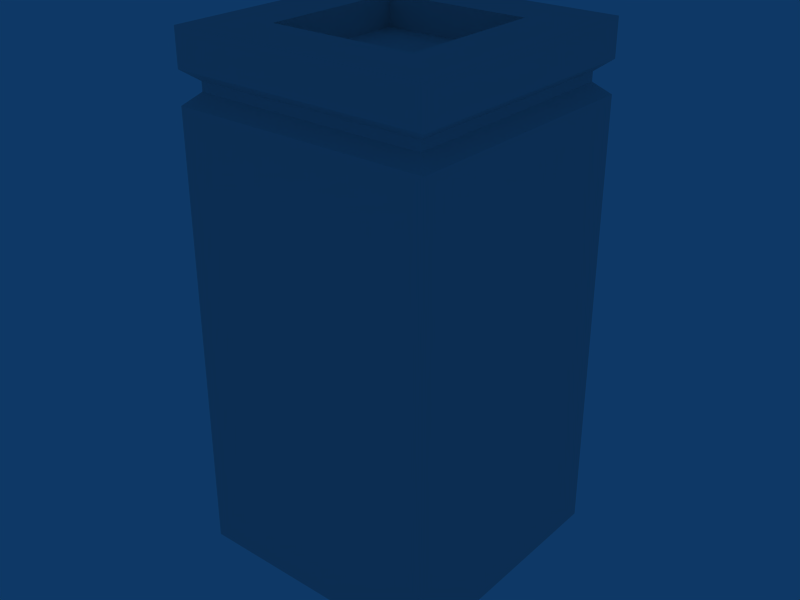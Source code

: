 # Source: p1011.blend  (saved by Blender 2.48.1; exported with 4.5.12 LTS)
import bpy
from mathutils import Matrix  # noqa: F401  (used for matrix-valued properties, if any)

bpy.ops.wm.read_factory_settings(use_empty=True)
scene = bpy.context.scene
scene.name = 'Scene'

# ---- collections
col_collection_1 = bpy.data.collections.new('Collection 1'); scene.collection.children.link(col_collection_1)

# ---- world
world_world = bpy.data.worlds.new('World'); scene.world = world_world
world_world.color = (0.05656, 0.2208, 0.4)
world_world.use_sun_shadow = False
world_world.sun_shadow_jitter_overblur = 0.0
world_world.cycles.sampling_method = 'MANUAL'
world_world.cycles.sample_map_resolution = 256

# ---- meshes
me_cube = bpy.data.meshes.new('Cube')
me_cube.from_pydata([(0.01, 0.01, -1.01), (0.01, -0.01, -1.01), (-0.01, -0.01, -1.01), (-0.01, 0.01, -1.01), (0.01, 0.01, -0.9701), (0.01, -0.01, -0.9701), (-0.01, -0.01, -0.9701), (-0.01, 0.01, -0.9701), (0.01, -0.01, -0.9753), (0.01, 0.01, -0.9753), (-0.01, -0.01, -0.9753), (-0.01, 0.01, -0.9753), (0.01, -0.01, -0.9909), (0.01, -0.01, -0.9729), (0.01, 0.01, -0.9909), (0.01, 0.01, -0.9729), (-0.01, -0.01, -0.9909), (-0.01, -0.01, -0.9729), (-0.01, 0.01, -0.9909), (-0.01, 0.01, -0.9729), (0.009, -0.009, -0.9744), (0.009, -0.009, -0.9737), (0.009, 0.009, -0.9744), (0.009, 0.009, -0.9737), (-0.009, -0.009, -0.9744), (-0.009, -0.009, -0.9737), (-0.009, 0.009, -0.9744), (-0.009, 0.009, -0.9737), (0.01, 0.003333, -0.9701), (0.01, -0.003333, -0.9701), (0.003333, -0.01, -0.9701), (-0.003333, -0.01, -0.9701), (-0.01, -0.003333, -0.9701), (-0.01, 0.003333, -0.9701), (0.003333, 0.01, -0.9701), (-0.003333, 0.01, -0.9701), (0.005667, 0.005667, -0.9701), (-0.005667, 0.005667, -0.9701), (0.005667, -0.005667, -0.9701), (-0.005667, -0.005667, -0.9701), (0.005667, 0.005667, -0.9724), (0.005667, -0.005667, -0.9724), (-0.005667, -0.005667, -0.9724), (-0.005667, 0.005667, -0.9724)], [], [(0, 1, 2, 3), (0, 14, 12, 1), (14, 9, 8, 12), (1, 12, 16, 2), (12, 8, 10, 16), (2, 16, 18, 3), (16, 10, 11, 18), (9, 14, 18, 11), (14, 0, 3, 18), (9, 22, 20, 8), (22, 23, 21, 20), (23, 15, 13, 21), (8, 20, 24, 10), (20, 21, 25, 24), (21, 13, 17, 25), (10, 24, 26, 11), (24, 25, 27, 26), (25, 17, 19, 27), (15, 23, 27, 19), (23, 22, 26, 27), (22, 9, 11, 26), (35, 7, 33, 37), (34, 35, 37, 36), (4, 34, 36, 28), (37, 33, 32, 39), (28, 36, 38, 29), (39, 32, 6, 31), (38, 39, 31, 30), (29, 38, 30, 5), (28, 29, 13, 15), (4, 28, 15), (29, 5, 13), (30, 31, 17, 13), (5, 30, 13), (31, 6, 17), (32, 33, 19, 17), (6, 32, 17), (33, 7, 19), (35, 34, 15, 19), (7, 35, 19), (34, 4, 15), (38, 36, 40, 41), (39, 38, 41, 42), (37, 39, 42, 43), (36, 37, 43, 40), (40, 43, 42, 41)])
_uv = me_cube.uv_layers.new(name='UVTex')
_uv.uv.foreach_set('vector', [0.0075, 0.9925, 0.0075, 0.5075, 0.4925, 0.5075, 0.4925, 0.9925, 0.005, 0.995, 0.005, 0.505, 0.495, 0.505, 0.495, 0.995, 0.005, 0.995, 0.005, 0.505, 0.495, 0.505, 0.495, 0.995, 0.005, 0.995, 0.005, 0.505, 0.495, 0.505, 0.495, 0.995, 0.005, 0.995, 0.005, 0.505, 0.495, 0.505, 0.495, 0.995, 0.005, 0.995, 0.005, 0.505, 0.495, 0.505, 0.495, 0.995, 0.005, 0.995, 0.005, 0.505, 0.495, 0.505, 0.495, 0.995, 0.495, 0.505, 0.495, 0.995, 0.005, 0.995, 0.005, 0.505, 0.495, 0.505, 0.495, 0.995, 0.005, 0.995, 0.005, 0.505, 0.0075, 0.8651, 0.03175, 0.8854, 0.4682, 0.8854, 0.4925, 0.8651, 0.02909, 0.4761, 0.02909, 0.4941, 0.4791, 0.4941, 0.4791, 0.4761, 0.03175, 0.9029, 0.0075, 0.9232, 0.4925, 0.9232, 0.4682, 0.9029, 0.4925, 0.8651, 0.4682, 0.8854, 0.03175, 0.8854, 0.0075, 0.8651, 0.4791, 0.4761, 0.4791, 0.4941, 0.02909, 0.4941, 0.02909, 0.4761, 0.4682, 0.9029, 0.4925, 0.9232, 0.0075, 0.9232, 0.03175, 0.9029, 0.4925, 0.8651, 0.4682, 0.8854, 0.03175, 0.8854, 0.0075, 0.8651, 0.4791, 0.4761, 0.4791, 0.4941, 0.02909, 0.4941, 0.02909, 0.4761, 0.4682, 0.9029, 0.4925, 0.9232, 0.0075, 0.9232, 0.03175, 0.9029, 0.4925, 0.9232, 0.4682, 0.9029, 0.03175, 0.9029, 0.0075, 0.9232, 0.4791, 0.4941, 0.4791, 0.4761, 0.02909, 0.4761, 0.02909, 0.4941, 0.4682, 0.8854, 0.4925, 0.8651, 0.0075, 0.8651, 0.03175, 0.8854, 0.1692, 0.9925, 0.0075, 0.9925, 0.0075, 0.8308, 0.1126, 0.8874, 0.3308, 0.9925, 0.1692, 0.9925, 0.1126, 0.8874, 0.3874, 0.8874, 0.4925, 0.9925, 0.3308, 0.9925, 0.3874, 0.8874, 0.4925, 0.8308, 0.1126, 0.8874, 0.0075, 0.8308, 0.0075, 0.6692, 0.1126, 0.6126, 0.4925, 0.8308, 0.3874, 0.8874, 0.3874, 0.6126, 0.4925, 0.6692, 0.1126, 0.6126, 0.0075, 0.6692, 0.0075, 0.5075, 0.1692, 0.5075, 0.3874, 0.6126, 0.1126, 0.6126, 0.1692, 0.5075, 0.3308, 0.5075, 0.4925, 0.6692, 0.3874, 0.6126, 0.3308, 0.5075, 0.4925, 0.5075, 0.1692, 0.9925, 0.3308, 0.9925, 0.4925, 0.9232, 0.0075, 0.9232, 0.0075, 0.9925, 0.1692, 0.9925, 0.0075, 0.9232, 0.3308, 0.9925, 0.4925, 0.9925, 0.4925, 0.9232, 0.3308, 0.9925, 0.1692, 0.9925, 0.0075, 0.9232, 0.4925, 0.9232, 0.4925, 0.9925, 0.3308, 0.9925, 0.4925, 0.9232, 0.1692, 0.9925, 0.0075, 0.9925, 0.0075, 0.9232, 0.3308, 0.9925, 0.1692, 0.9925, 0.0075, 0.9232, 0.4925, 0.9232, 0.4925, 0.9925, 0.3308, 0.9925, 0.4925, 0.9232, 0.1692, 0.9925, 0.0075, 0.9925, 0.0075, 0.9232, 0.1692, 0.9925, 0.3308, 0.9925, 0.4925, 0.9232, 0.0075, 0.9232, 0.0075, 0.9925, 0.1692, 0.9925, 0.0075, 0.9232, 0.3308, 0.9925, 0.4925, 0.9925, 0.4925, 0.9232, 0.4437, 0.7994, 0.07556, 0.7994, 0.07556, 0.7238, 0.4437, 0.7238, 0.03041, 0.8229, 0.4292, 0.8229, 0.4292, 0.741, 0.03041, 0.741, 0.07556, 0.7994, 0.4437, 0.7994, 0.4437, 0.7238, 0.07556, 0.7238, 0.4292, 0.8229, 0.03041, 0.8229, 0.03041, 0.741, 0.4292, 0.741, 0.1217, 0.3839, 0.1217, 0.1273, 0.3783, 0.1273, 0.3783, 0.3839])
me_cube.use_remesh_preserve_volume = False
me_cube.use_remesh_preserve_attributes = False
me_cube.use_mirror_vertex_groups = False
me_cube.update()

# ---- objects
ob_cube = bpy.data.objects.new('Cube', me_cube)

# ---- transforms, parenting, visibility, modifiers, constraints
ob_cube.location = (0.0, 0.0, 101.0)
ob_cube.scale = (100.0, 100.0, 100.0)
ob_cube.lock_rotations_4d = False
ob_cube.empty_display_type = 'ARROWS'
ob_cube.lineart.crease_threshold = 0.0

# ---- collection membership
col_collection_1.objects.link(ob_cube)

# ---- scene / render settings (as saved in the file)
scene.frame_start = 1; scene.frame_end = 250; scene.frame_set(1)
scene.render.engine = 'BLENDER_EEVEE_NEXT'
scene.render.image_settings.file_format = 'JPEG'
scene.render.image_settings.color_mode = 'RGB'
scene.render.image_settings.compression = 90
scene.render.resolution_x = 800
scene.render.resolution_y = 600
scene.render.pixel_aspect_x = 100.0
scene.render.pixel_aspect_y = 100.0
scene.render.fps = 25
scene.render.dither_intensity = 0.0
scene.render.use_compositing = False
scene.render.use_sequencer = False
scene.render.bake_margin = 2
scene.render.bake_bias = 0.0
scene.render.use_stamp_time = False
scene.render.use_stamp_date = False
scene.render.use_stamp_frame = False
scene.render.use_stamp_camera = False
scene.render.use_stamp_scene = False
scene.render.use_stamp_filename = False
scene.render.use_stamp_render_time = False
scene.render.stamp_font_size = 0
scene.cycles.use_denoising = False
scene.cycles.samples = 10
scene.cycles.sampling_pattern = 'TABULATED_SOBOL'
scene.cycles.light_sampling_threshold = 0.0
scene.cycles.use_adaptive_sampling = False
scene.cycles.use_light_tree = False
scene.cycles.blur_glossy = 0.0
scene.cycles.volume_bounces = 1
scene.cycles.pixel_filter_type = 'GAUSSIAN'
scene.cycles.sample_clamp_indirect = 0.0
scene.view_settings.view_transform = 'Raw'
bpy.context.view_layer.update()

# ---- added for rendering (the .blend has no active camera): camera
cam_auto = bpy.data.cameras.new('AutoCamera')
cam_auto.lens = 50.0
cam_auto.sensor_width = 36.0
cam_auto.clip_end = 1000.0
ob_auto_camera = bpy.data.objects.new('AutoCamera', cam_auto)
scene.collection.objects.link(ob_auto_camera)
ob_auto_camera.location = (4.52467, -5.4296, 5.61974)
ob_auto_camera.rotation_euler = (1.09748, -7.21219e-08, 0.694738)
scene.camera = ob_auto_camera
bpy.context.view_layer.update()
